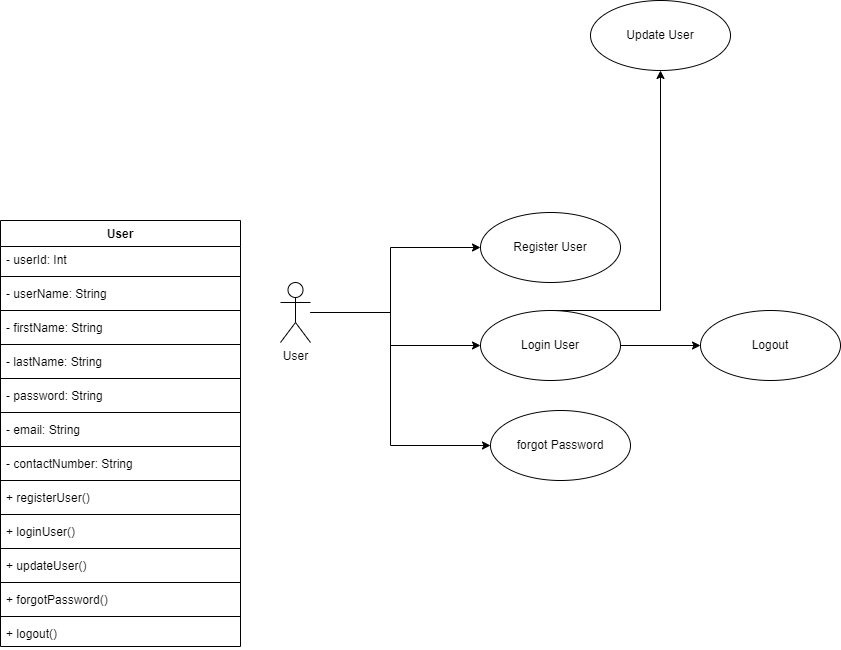

The diagram above was exported from draw.io. Its source (the exported page's mxGraphModel, read from the mxfile embedded in the PNG):
<mxGraphModel dx="782" dy="535" grid="1" gridSize="10" guides="1" tooltips="1" connect="1" arrows="1" fold="1" page="1" pageScale="1" pageWidth="850" pageHeight="1100" math="0" shadow="0">
  <root>
    <mxCell id="0" />
    <mxCell id="1" parent="0" />
    <mxCell id="X-UacnLaQbrYkCJBBN4a-1" value="User" style="swimlane;fontStyle=1;align=center;verticalAlign=top;childLayout=stackLayout;horizontal=1;startSize=26;horizontalStack=0;resizeParent=1;resizeParentMax=0;resizeLast=0;collapsible=1;marginBottom=0;" parent="1" vertex="1">
      <mxGeometry x="10" y="310" width="240" height="426" as="geometry" />
    </mxCell>
    <mxCell id="X-UacnLaQbrYkCJBBN4a-2" value="- userId: Int" style="text;strokeColor=none;fillColor=none;align=left;verticalAlign=top;spacingLeft=4;spacingRight=4;overflow=hidden;rotatable=0;points=[[0,0.5],[1,0.5]];portConstraint=eastwest;" parent="X-UacnLaQbrYkCJBBN4a-1" vertex="1">
      <mxGeometry y="26" width="240" height="26" as="geometry" />
    </mxCell>
    <mxCell id="X-UacnLaQbrYkCJBBN4a-3" value="" style="line;strokeWidth=1;fillColor=none;align=left;verticalAlign=middle;spacingTop=-1;spacingLeft=3;spacingRight=3;rotatable=0;labelPosition=right;points=[];portConstraint=eastwest;" parent="X-UacnLaQbrYkCJBBN4a-1" vertex="1">
      <mxGeometry y="52" width="240" height="8" as="geometry" />
    </mxCell>
    <mxCell id="X-UacnLaQbrYkCJBBN4a-37" value="- userName: String" style="text;strokeColor=none;fillColor=none;align=left;verticalAlign=top;spacingLeft=4;spacingRight=4;overflow=hidden;rotatable=0;points=[[0,0.5],[1,0.5]];portConstraint=eastwest;" parent="X-UacnLaQbrYkCJBBN4a-1" vertex="1">
      <mxGeometry y="60" width="240" height="26" as="geometry" />
    </mxCell>
    <mxCell id="X-UacnLaQbrYkCJBBN4a-38" value="" style="line;strokeWidth=1;fillColor=none;align=left;verticalAlign=middle;spacingTop=-1;spacingLeft=3;spacingRight=3;rotatable=0;labelPosition=right;points=[];portConstraint=eastwest;" parent="X-UacnLaQbrYkCJBBN4a-1" vertex="1">
      <mxGeometry y="86" width="240" height="8" as="geometry" />
    </mxCell>
    <mxCell id="X-UacnLaQbrYkCJBBN4a-4" value="- firstName: String" style="text;strokeColor=none;fillColor=none;align=left;verticalAlign=top;spacingLeft=4;spacingRight=4;overflow=hidden;rotatable=0;points=[[0,0.5],[1,0.5]];portConstraint=eastwest;" parent="X-UacnLaQbrYkCJBBN4a-1" vertex="1">
      <mxGeometry y="94" width="240" height="26" as="geometry" />
    </mxCell>
    <mxCell id="X-UacnLaQbrYkCJBBN4a-5" value="" style="line;strokeWidth=1;fillColor=none;align=left;verticalAlign=middle;spacingTop=-1;spacingLeft=3;spacingRight=3;rotatable=0;labelPosition=right;points=[];portConstraint=eastwest;" parent="X-UacnLaQbrYkCJBBN4a-1" vertex="1">
      <mxGeometry y="120" width="240" height="8" as="geometry" />
    </mxCell>
    <mxCell id="X-UacnLaQbrYkCJBBN4a-6" value="- lastName: String" style="text;strokeColor=none;fillColor=none;align=left;verticalAlign=top;spacingLeft=4;spacingRight=4;overflow=hidden;rotatable=0;points=[[0,0.5],[1,0.5]];portConstraint=eastwest;" parent="X-UacnLaQbrYkCJBBN4a-1" vertex="1">
      <mxGeometry y="128" width="240" height="26" as="geometry" />
    </mxCell>
    <mxCell id="X-UacnLaQbrYkCJBBN4a-7" value="" style="line;strokeWidth=1;fillColor=none;align=left;verticalAlign=middle;spacingTop=-1;spacingLeft=3;spacingRight=3;rotatable=0;labelPosition=right;points=[];portConstraint=eastwest;" parent="X-UacnLaQbrYkCJBBN4a-1" vertex="1">
      <mxGeometry y="154" width="240" height="8" as="geometry" />
    </mxCell>
    <mxCell id="X-UacnLaQbrYkCJBBN4a-8" value="- password: String" style="text;strokeColor=none;fillColor=none;align=left;verticalAlign=top;spacingLeft=4;spacingRight=4;overflow=hidden;rotatable=0;points=[[0,0.5],[1,0.5]];portConstraint=eastwest;" parent="X-UacnLaQbrYkCJBBN4a-1" vertex="1">
      <mxGeometry y="162" width="240" height="26" as="geometry" />
    </mxCell>
    <mxCell id="X-UacnLaQbrYkCJBBN4a-9" value="" style="line;strokeWidth=1;fillColor=none;align=left;verticalAlign=middle;spacingTop=-1;spacingLeft=3;spacingRight=3;rotatable=0;labelPosition=right;points=[];portConstraint=eastwest;" parent="X-UacnLaQbrYkCJBBN4a-1" vertex="1">
      <mxGeometry y="188" width="240" height="8" as="geometry" />
    </mxCell>
    <mxCell id="X-UacnLaQbrYkCJBBN4a-10" value="- email: String" style="text;strokeColor=none;fillColor=none;align=left;verticalAlign=top;spacingLeft=4;spacingRight=4;overflow=hidden;rotatable=0;points=[[0,0.5],[1,0.5]];portConstraint=eastwest;" parent="X-UacnLaQbrYkCJBBN4a-1" vertex="1">
      <mxGeometry y="196" width="240" height="26" as="geometry" />
    </mxCell>
    <mxCell id="X-UacnLaQbrYkCJBBN4a-11" value="" style="line;strokeWidth=1;fillColor=none;align=left;verticalAlign=middle;spacingTop=-1;spacingLeft=3;spacingRight=3;rotatable=0;labelPosition=right;points=[];portConstraint=eastwest;" parent="X-UacnLaQbrYkCJBBN4a-1" vertex="1">
      <mxGeometry y="222" width="240" height="8" as="geometry" />
    </mxCell>
    <mxCell id="X-UacnLaQbrYkCJBBN4a-12" value="- contactNumber: String" style="text;strokeColor=none;fillColor=none;align=left;verticalAlign=top;spacingLeft=4;spacingRight=4;overflow=hidden;rotatable=0;points=[[0,0.5],[1,0.5]];portConstraint=eastwest;" parent="X-UacnLaQbrYkCJBBN4a-1" vertex="1">
      <mxGeometry y="230" width="240" height="26" as="geometry" />
    </mxCell>
    <mxCell id="X-UacnLaQbrYkCJBBN4a-13" value="" style="line;strokeWidth=1;fillColor=none;align=left;verticalAlign=middle;spacingTop=-1;spacingLeft=3;spacingRight=3;rotatable=0;labelPosition=right;points=[];portConstraint=eastwest;" parent="X-UacnLaQbrYkCJBBN4a-1" vertex="1">
      <mxGeometry y="256" width="240" height="8" as="geometry" />
    </mxCell>
    <mxCell id="X-UacnLaQbrYkCJBBN4a-14" value="+ registerUser()" style="text;strokeColor=none;fillColor=none;align=left;verticalAlign=top;spacingLeft=4;spacingRight=4;overflow=hidden;rotatable=0;points=[[0,0.5],[1,0.5]];portConstraint=eastwest;" parent="X-UacnLaQbrYkCJBBN4a-1" vertex="1">
      <mxGeometry y="264" width="240" height="26" as="geometry" />
    </mxCell>
    <mxCell id="X-UacnLaQbrYkCJBBN4a-15" value="" style="line;strokeWidth=1;fillColor=none;align=left;verticalAlign=middle;spacingTop=-1;spacingLeft=3;spacingRight=3;rotatable=0;labelPosition=right;points=[];portConstraint=eastwest;" parent="X-UacnLaQbrYkCJBBN4a-1" vertex="1">
      <mxGeometry y="290" width="240" height="8" as="geometry" />
    </mxCell>
    <mxCell id="X-UacnLaQbrYkCJBBN4a-16" value="+ loginUser()" style="text;strokeColor=none;fillColor=none;align=left;verticalAlign=top;spacingLeft=4;spacingRight=4;overflow=hidden;rotatable=0;points=[[0,0.5],[1,0.5]];portConstraint=eastwest;" parent="X-UacnLaQbrYkCJBBN4a-1" vertex="1">
      <mxGeometry y="298" width="240" height="26" as="geometry" />
    </mxCell>
    <mxCell id="X-UacnLaQbrYkCJBBN4a-17" value="" style="line;strokeWidth=1;fillColor=none;align=left;verticalAlign=middle;spacingTop=-1;spacingLeft=3;spacingRight=3;rotatable=0;labelPosition=right;points=[];portConstraint=eastwest;" parent="X-UacnLaQbrYkCJBBN4a-1" vertex="1">
      <mxGeometry y="324" width="240" height="8" as="geometry" />
    </mxCell>
    <mxCell id="X-UacnLaQbrYkCJBBN4a-18" value="+ updateUser()" style="text;strokeColor=none;fillColor=none;align=left;verticalAlign=top;spacingLeft=4;spacingRight=4;overflow=hidden;rotatable=0;points=[[0,0.5],[1,0.5]];portConstraint=eastwest;" parent="X-UacnLaQbrYkCJBBN4a-1" vertex="1">
      <mxGeometry y="332" width="240" height="26" as="geometry" />
    </mxCell>
    <mxCell id="X-UacnLaQbrYkCJBBN4a-19" value="" style="line;strokeWidth=1;fillColor=none;align=left;verticalAlign=middle;spacingTop=-1;spacingLeft=3;spacingRight=3;rotatable=0;labelPosition=right;points=[];portConstraint=eastwest;" parent="X-UacnLaQbrYkCJBBN4a-1" vertex="1">
      <mxGeometry y="358" width="240" height="8" as="geometry" />
    </mxCell>
    <mxCell id="X-UacnLaQbrYkCJBBN4a-20" value="+ forgotPassword()" style="text;strokeColor=none;fillColor=none;align=left;verticalAlign=top;spacingLeft=4;spacingRight=4;overflow=hidden;rotatable=0;points=[[0,0.5],[1,0.5]];portConstraint=eastwest;" parent="X-UacnLaQbrYkCJBBN4a-1" vertex="1">
      <mxGeometry y="366" width="240" height="26" as="geometry" />
    </mxCell>
    <mxCell id="X-UacnLaQbrYkCJBBN4a-21" value="" style="line;strokeWidth=1;fillColor=none;align=left;verticalAlign=middle;spacingTop=-1;spacingLeft=3;spacingRight=3;rotatable=0;labelPosition=right;points=[];portConstraint=eastwest;" parent="X-UacnLaQbrYkCJBBN4a-1" vertex="1">
      <mxGeometry y="392" width="240" height="8" as="geometry" />
    </mxCell>
    <mxCell id="X-UacnLaQbrYkCJBBN4a-22" value="+ logout()" style="text;strokeColor=none;fillColor=none;align=left;verticalAlign=top;spacingLeft=4;spacingRight=4;overflow=hidden;rotatable=0;points=[[0,0.5],[1,0.5]];portConstraint=eastwest;" parent="X-UacnLaQbrYkCJBBN4a-1" vertex="1">
      <mxGeometry y="400" width="240" height="26" as="geometry" />
    </mxCell>
    <mxCell id="X-UacnLaQbrYkCJBBN4a-25" style="edgeStyle=orthogonalEdgeStyle;rounded=0;orthogonalLoop=1;jettySize=auto;html=1;" parent="1" source="X-UacnLaQbrYkCJBBN4a-23" target="X-UacnLaQbrYkCJBBN4a-24" edge="1">
      <mxGeometry relative="1" as="geometry">
        <Array as="points">
          <mxPoint x="400" y="402" />
          <mxPoint x="400" y="337" />
        </Array>
      </mxGeometry>
    </mxCell>
    <mxCell id="X-UacnLaQbrYkCJBBN4a-30" style="edgeStyle=orthogonalEdgeStyle;rounded=0;orthogonalLoop=1;jettySize=auto;html=1;" parent="1" source="X-UacnLaQbrYkCJBBN4a-23" target="X-UacnLaQbrYkCJBBN4a-26" edge="1">
      <mxGeometry relative="1" as="geometry">
        <Array as="points">
          <mxPoint x="400" y="402" />
          <mxPoint x="400" y="435" />
        </Array>
      </mxGeometry>
    </mxCell>
    <mxCell id="X-UacnLaQbrYkCJBBN4a-31" style="edgeStyle=orthogonalEdgeStyle;rounded=0;orthogonalLoop=1;jettySize=auto;html=1;entryX=0;entryY=0.5;entryDx=0;entryDy=0;" parent="1" source="X-UacnLaQbrYkCJBBN4a-23" target="X-UacnLaQbrYkCJBBN4a-27" edge="1">
      <mxGeometry relative="1" as="geometry">
        <Array as="points">
          <mxPoint x="400" y="402" />
          <mxPoint x="400" y="535" />
        </Array>
      </mxGeometry>
    </mxCell>
    <mxCell id="X-UacnLaQbrYkCJBBN4a-23" value="User" style="shape=umlActor;verticalLabelPosition=bottom;verticalAlign=top;html=1;" parent="1" vertex="1">
      <mxGeometry x="290" y="372" width="30" height="60" as="geometry" />
    </mxCell>
    <mxCell id="X-UacnLaQbrYkCJBBN4a-24" value="Register User" style="ellipse;whiteSpace=wrap;html=1;" parent="1" vertex="1">
      <mxGeometry x="490" y="302" width="140" height="70" as="geometry" />
    </mxCell>
    <mxCell id="X-UacnLaQbrYkCJBBN4a-33" style="edgeStyle=orthogonalEdgeStyle;rounded=0;orthogonalLoop=1;jettySize=auto;html=1;" parent="1" source="X-UacnLaQbrYkCJBBN4a-26" target="X-UacnLaQbrYkCJBBN4a-32" edge="1">
      <mxGeometry relative="1" as="geometry" />
    </mxCell>
    <mxCell id="X-UacnLaQbrYkCJBBN4a-34" style="edgeStyle=orthogonalEdgeStyle;rounded=0;orthogonalLoop=1;jettySize=auto;html=1;entryX=0.5;entryY=1;entryDx=0;entryDy=0;" parent="1" source="X-UacnLaQbrYkCJBBN4a-26" target="X-UacnLaQbrYkCJBBN4a-35" edge="1">
      <mxGeometry relative="1" as="geometry">
        <mxPoint x="670" y="190" as="targetPoint" />
        <Array as="points">
          <mxPoint x="670" y="400" />
        </Array>
      </mxGeometry>
    </mxCell>
    <mxCell id="X-UacnLaQbrYkCJBBN4a-26" value="Login User" style="ellipse;whiteSpace=wrap;html=1;" parent="1" vertex="1">
      <mxGeometry x="490" y="400" width="140" height="70" as="geometry" />
    </mxCell>
    <mxCell id="X-UacnLaQbrYkCJBBN4a-27" value="forgot Password" style="ellipse;whiteSpace=wrap;html=1;" parent="1" vertex="1">
      <mxGeometry x="500" y="500" width="140" height="70" as="geometry" />
    </mxCell>
    <mxCell id="X-UacnLaQbrYkCJBBN4a-32" value="Logout" style="ellipse;whiteSpace=wrap;html=1;" parent="1" vertex="1">
      <mxGeometry x="710" y="400" width="140" height="70" as="geometry" />
    </mxCell>
    <mxCell id="X-UacnLaQbrYkCJBBN4a-35" value="Update User" style="ellipse;whiteSpace=wrap;html=1;" parent="1" vertex="1">
      <mxGeometry x="600" y="90" width="140" height="70" as="geometry" />
    </mxCell>
  </root>
</mxGraphModel>